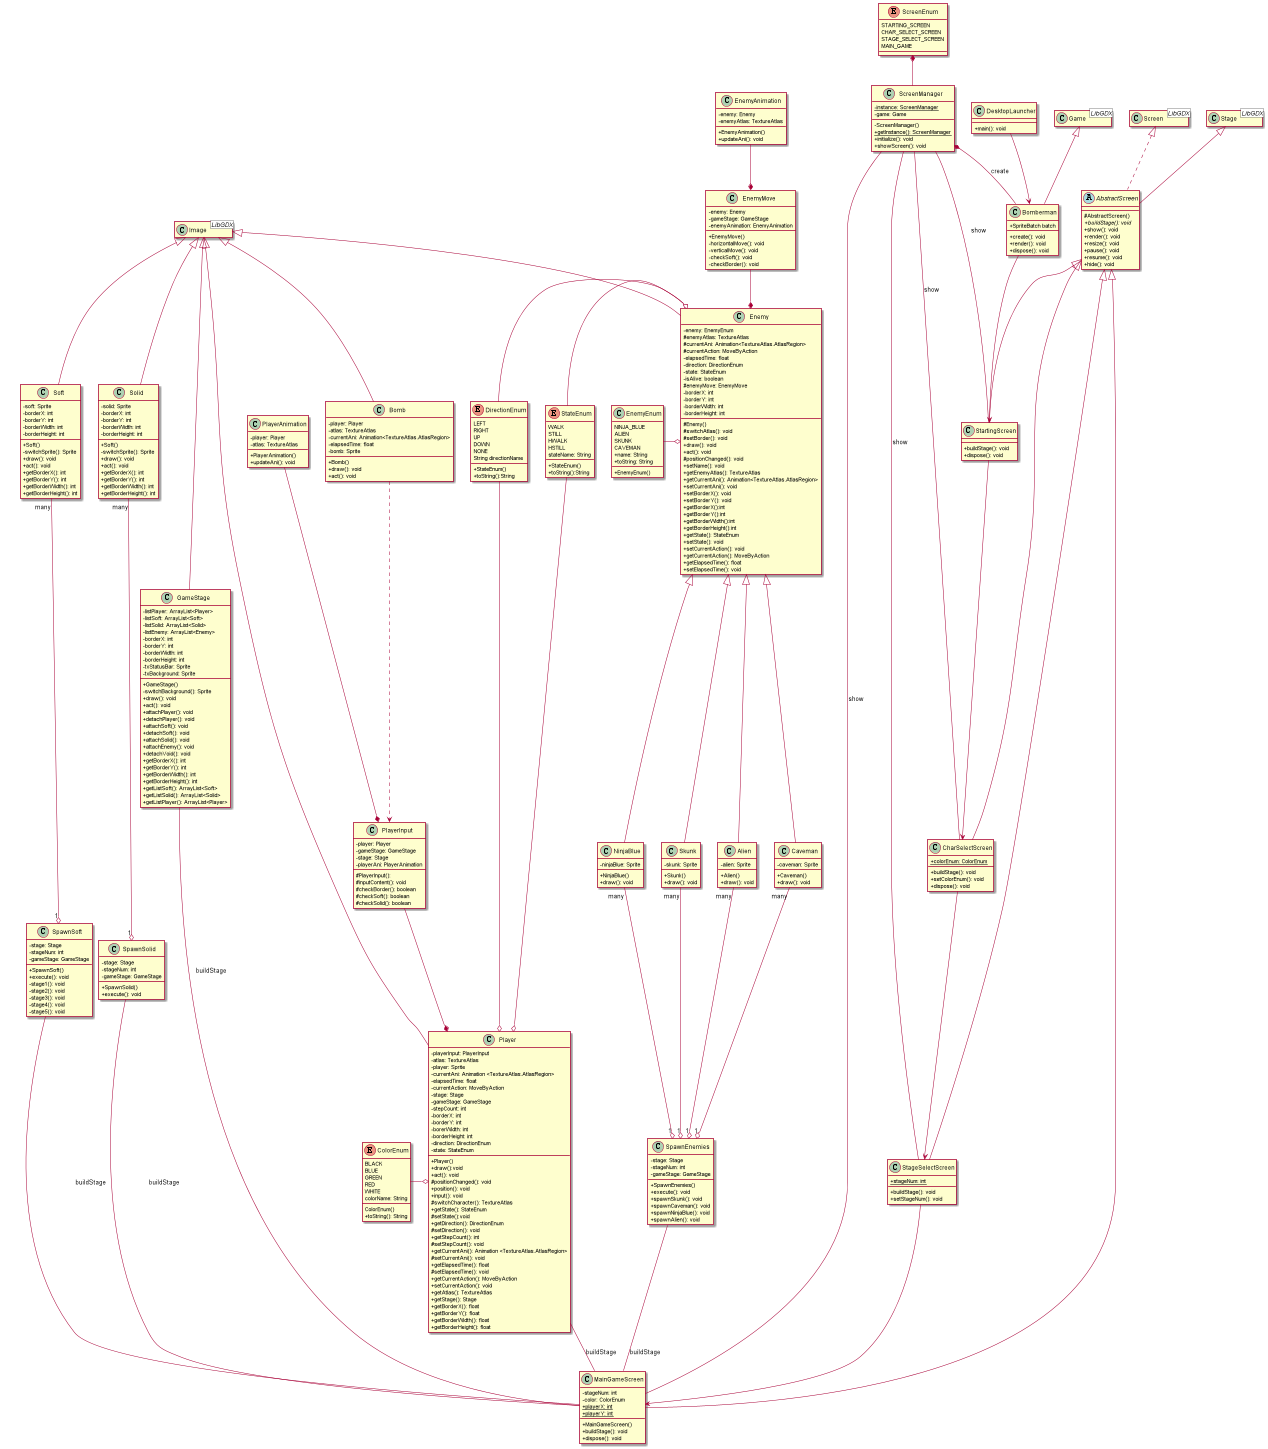

The diagram above was rendered by PlantUML. Its source (embedded in the PNG):
@startuml
skinparam classAttributeIconSize 0

class DesktopLauncher{
    +main(): void
}

class Bomberman{
    +SpriteBatch batch
    +create(): void
    +render(): void
    +dispose(): void
}

class StartingScreen{
    +buildStage(): void
    +dispose(): void
}
class CharSelectScreen{
    +{static}colorEnum: ColorEnum
    +buildStage(): void
    +setColorEnum(): void
    +dispose(): void
}
class StageSelectScreen{
    +{static}stageNum: int
    +buildStage(): void
    +setStageNum(): void
}
-class ScreenManager{
    -{static}instance: ScreenManager
    -game: Game
    -ScreenManager()
    +{static} getInstance(): ScreenManager
    + initialize(): void
    + showScreen(): void
}
abstract class AbstractScreen{
    #AbstractScreen()
    +{abstract} buildStage(): void
    + show(): void
    + render(): void
    + resize(): void
    + pause(): void
    + resume(): void
    + hide(): void
}

enum DirectionEnum{
    LEFT
    RIGHT
    UP
    DOWN
    NONE
    String directionName
    +StateEnum()
    +toString():String
}
enum StateEnum{
    WALK
    STILL
    HWALK
    HSTILL
    stateName: String
    +StateEnum()
    +toString():String
}
class Bomb{
    -player: Player
    -atlas: TextureAtlas
    -currentAni: Animation<TextureAtlas.AtlasRegion>
    -elapsedTime: float
    -bomb: Sprite
    +Bomb()
    +draw(): void
    +act(): void
}
enum ColorEnum{
    BLACK
    BLUE
    GREEN
    RED
    WHITE
    colorName: String
    ColorEnum()
    +toString(): String
}
class Player{
    -playerInput: PlayerInput
    -atlas: TextureAtlas
    -player: Sprite
    -currentAni: Animation <TextureAtlas.AtlasRegion>
    -elapsedTime: float
    -currentAction: MoveByAction
    -stage: Stage
    -gameStage: GameStage
    -stepCount: int
    -borderX: int
    -borderY: int
    -borerWidth: int
    -borderHeight: int
    -direction: DirectionEnum
    -state: StateEnum
    +Player()
    +draw():void
    +act(): void
    #positionChanged(): void
    +position(): void
    +input(): void
    #switchCharacter(): TextureAtlas
    +getState(): StateEnum
    #setState():void
    +getDirection(): DirectionEnum
    #setDirection(): void
    + getStepCount(): int
    #setStepCount(): void
    +getCurrentAni(): Animation <TextureAtlas.AtlasRegion>
    #setCurrentAni(): void
    +getElapsedTime(): float
    #setElapsedTime(): void
    +getCurrentAction(): MoveByAction
    +setCurrentAction(): void
    +getAtlas(): TextureAtlas
    +getStage(): Stage
    +getBorderX(): float
    +getBorderY(): float
    +getBorderWidth(): float
    +getBorderHeight(): float
}
class PlayerAnimation{
    -player: Player
    -atlas: TextureAtlas
    +PlayerAnimation()
    +updateAni(): void
}
class PlayerInput{
    -player: Player
    -gameStage: GameStage
    -stage: Stage
    -playerAni: PlayerAnimation
    #PlayerInput():
    #inputContent(): void
    #checkBorder(): boolean
    #checkSoft(): boolean
    #checkSolid(): boolean
}
class Alien{
    -alien: Sprite
    +Alien()
    +draw(): void
}
class Caveman{
    -caveman: Sprite
    +Caveman()
    +draw(): void
}
class NinjaBlue{
    -ninjaBlue: Sprite
    +NinjaBlue()
    +draw(): void
}
class Skunk{
    -skunk: Sprite
    +Skunk()
    +draw(): void
}
class SpawnEnemies{
    -stage: Stage
    -stageNum: int
    -gameStage: GameStage
    +SpawnEnemies()
    +execute(): void
    +spawnSkunk(): void 
    +spawnCaveman(): void 
    +spawnNinjaBlue(): void 
    +spawnAlien(): void 
}
class EnemyAnimation{
    -enemy: Enemy
    -enemyAtlas: TextureAtlas
    +EnemyAnimation()
    +updateAni(): void
}
class Enemy{
    -enemy: EnemyEnum
    #enemyAtlas: TextureAtlas
    #currentAni: Animation<TextureAtlas.AtlasRegion>
    #currentAction: MoveByAction
    -elapsedTime: float
    -direction: DirectionEnum
    -state: StateEnum
    -isAlive: boolean
    #enemyMove: EnemyMove
    -borderX: int
    -borderY: int
    -borderWidth: int
    -borderHeight: int
    #Enemy()
    #switchAtlas(): void
    #setBorder(): void
    +draw(): void
    +act(): void
    #positionChanged(): void
    +setName(): void
    +getEnemyAtlas(): TextureAtlas
    +getCurrentAni(): Animation<TextureAtlas.AtlasRegion>
    +setCurrentAni(): void
    +setBorderX(): void
    +setBorderY(): void
    +getBorderX():int
    +getBorderY():int
    +getBorderWidth():int
    +getBorderHeight():int
    +getState(): StateEnum
    +setState(): void
    +setCurrentAction(): void
    +getCurrentAction(): MoveByAction
    +getElapsedTime(): float
    +setElapsedTime(): void
}
class EnemyMove{
    -enemy: Enemy
    -gameStage: GameStage
    -enemyAnimation: EnemyAnimation
    +EnemyMove()
    -horizontalMove(): void
    -verticalMove(): void
    -checkSoft(): void
    -checkBorder(): void
}
class EnemyEnum{
    NINJA_BLUE
    ALIEN
    SKUNK
    CAVEMAN
    +name: String
    +EnemyEnum()
    +toString: String
}
class GameStage{
    -listPlayer: ArrayList<Player>
    -listSoft: ArrayList<Soft>
    -listSolid: ArrayList<Solid>
    -listEnemy: ArrayList<Enemy>
    -borderX: int
    -borderY: int
    -borderWidth: int
    -borderHeight: int
    -txStatusBar: Sprite
    -txBackground: Sprite
    +GameStage()
    -switchBackground(): Sprite
    +draw(): void
    +act(): void
    +attachPlayer(): void
    +detachPlayer(): void
    +attachSoft(): void
    +detachSoft(): void
    +attachSolid(): void
    +attachEnemy(): void
    +detachVoid(): void
    +getBorderX(): int
    +getBorderY(): int
    +getBorderWidth(): int
    +getBorderHeight(): int
    +getListSoft(): ArrayList<Soft>
    +getListSolid(): ArrayList<Solid>
    +getListPlayer(): ArrayList<Player>
}
class Soft{
    -soft: Sprite
    -borderX: int
    -borderY: int
    -borderWidth: int
    -borderHeight: int
    +Soft()
    -switchSprite(): Sprite
    +draw(): void
    +act(): void
    +getBorderX(): int
    +getBorderY(): int
    +getBorderWidth(): int
    +getBorderHeight(): int
}
class Solid{
    -solid: Sprite
    -borderX: int
    -borderY: int
    -borderWidth: int
    -borderHeight: int
    +Soft()
    -switchSprite(): Sprite
    +draw(): void
    +act(): void
    +getBorderX(): int
    +getBorderY(): int
    +getBorderWidth(): int
    +getBorderHeight(): int
}
class SpawnSoft{
    -stage: Stage
    -stageNum: int
    -gameStage: GameStage
    +SpawnSoft()
    +execute(): void
    -stage1(): void
    -stage2(): void
    -stage3(): void
    -stage4(): void
    -stage5(): void
}
class SpawnSolid{
    -stage: Stage
    -stageNum: int
    -gameStage: GameStage
    +SpawnSolid()
    +execute(): void
}
enum ScreenEnum{
    STARTING_SCREEN
    CHAR_SELECT_SCREEN
    STAGE_SELECT_SCREEN
    MAIN_GAME
}

class MainGameScreen{
    -stageNum: int
    -color: ColorEnum
    +{static} playerX: int
    +{static} playerY: int
    +MainGameScreen()
    +buildStage(): void
    +dispose(): void
}

'LibGDX class
class Game<LibGDX>{}
hide Game methods
hide Game members
class Image<LibGDX>{}
hide Image methods
hide Image members
class Stage<LibGDX>{}
hide Stage methods
hide Stage members
class Screen<LibGDX>{}
hide Screen methods
hide Screen members

'Relationships

Enemy <|-- Alien
Enemy <|-- Skunk
Enemy <|-- Caveman
Enemy <|-- NinjaBlue

Image <|- Enemy
Image <|-- Bomb
Image <|- Player
Image <|-- GameStage
Image <|-- Soft
Image <|-- Solid

Stage <|-- AbstractScreen
Screen <|.. AbstractScreen


AbstractScreen <|-- CharSelectScreen
AbstractScreen <|-- StageSelectScreen
AbstractScreen <|-- StartingScreen
AbstractScreen <|-- MainGameScreen

Game <|-- Bomberman

DesktopLauncher --> Bomberman

Bomberman --> StartingScreen

StartingScreen --> CharSelectScreen

CharSelectScreen --> StageSelectScreen

StageSelectScreen --> MainGameScreen

Alien "many" --o "1"SpawnEnemies
Caveman "many" --o "1"SpawnEnemies
NinjaBlue "many" --o "1"SpawnEnemies
Skunk "many" --o "1"SpawnEnemies

Soft "many" --o "1" SpawnSoft
Solid "many" --o "1" SpawnSolid

SpawnEnemies -- MainGameScreen: buildStage
SpawnSoft -- MainGameScreen: buildStage
SpawnSolid -- MainGameScreen: buildStage
GameStage -- MainGameScreen: buildStage

Player -- MainGameScreen: buildStage
PlayerInput --* Player
PlayerAnimation --* PlayerInput
Bomb ..> PlayerInput
DirectionEnum -o Player
StateEnum -o Player
ColorEnum -o Player

EnemyMove --* Enemy
EnemyAnimation --* EnemyMove
DirectionEnum -o Enemy
StateEnum -o Enemy
EnemyEnum -o Enemy

ScreenEnum *--ScreenManager
ScreenManager *-- Bomberman: create
ScreenManager -- StartingScreen: show
ScreenManager -- CharSelectScreen: show
ScreenManager -- StageSelectScreen: show
ScreenManager -- MainGameScreen: show
@enduml